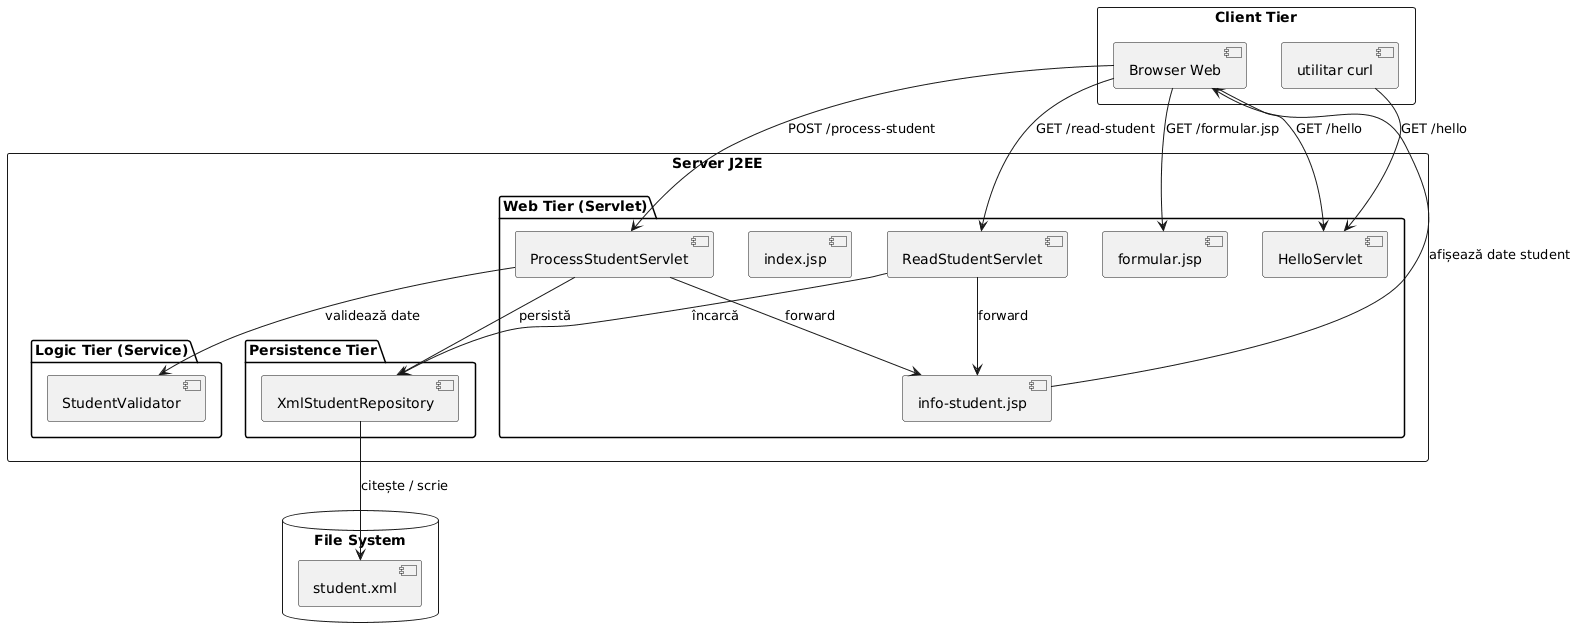

The diagram above was rendered by PlantUML. Its source (embedded in the PNG):
@startuml
rectangle "Client Tier" {
  component [Browser Web] as browser
  component [utilitar curl] as curl
}

rectangle "Server J2EE" {

  package "Web Tier (Servlet)" {
    component [HelloServlet] as hello
    component [ProcessStudentServlet] as pss
    component [ReadStudentServlet] as rss
    component [index.jsp] as index
    component [formular.jsp] as form
    component [info-student.jsp] as info
  }

  package "Logic Tier (Service)" {
    component [StudentValidator] as val
  }

  package "Persistence Tier" {
    component [XmlStudentRepository] as repo
  }

}

database "File System" {
  file [student.xml] as xml
}

browser --> form : GET /formular.jsp
browser --> pss  : POST /process-student
browser --> rss  : GET /read-student
browser --> hello : GET /hello
curl    --> hello : GET /hello

pss  --> val  : validează date
pss  --> repo : persistă
rss  --> repo : încarcă
repo --> xml  : citește / scrie

pss  --> info : forward
rss  --> info : forward
info --> browser : afișează date student
@enduml